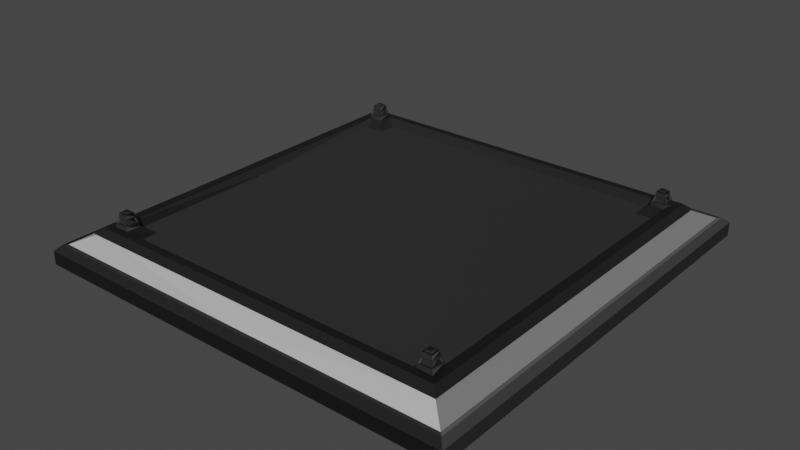 # Source: Yeetpad.blend  (saved by Blender 2.80.39; exported with 4.5.12 LTS)
import bpy
from mathutils import Matrix  # noqa: F401  (used for matrix-valued properties, if any)

bpy.ops.wm.read_factory_settings(use_empty=True)
scene = bpy.context.scene
scene.name = 'Scene'

# ---- collections
col_collection = bpy.data.collections.new('Collection'); scene.collection.children.link(col_collection)

# ---- images (referenced by path relative to the original .blend; pixels are not part of the script)
import os
ASSET_DIR = os.environ.get("B2B_ASSET_DIR", "")  # directory of the original .blend (textures are referenced by path, not embedded)
HERE = os.path.dirname(os.path.abspath(__file__))  # packed textures are extracted next to this script under _unpacked/

def load_image(name, relpath, width, height, colorspace="sRGB"):
    """Load a texture the original file referenced (path relative to the .blend, or extracted next to this script)."""
    p = next((c for c in (os.path.join(HERE, relpath), os.path.join(ASSET_DIR, relpath)) if relpath and os.path.exists(c)), "")
    if p:
        img = bpy.data.images.load(p, check_existing=True)
        img.name = name
    else:  # same state as the original file: an image datablock whose file is absent (Cycles renders it pink)
        img = bpy.data.images.new(name, width, height)
        img.source = "FILE"
        img.filepath = "//" + (relpath or name)
    img.colorspace_settings.name = colorspace
    return img
img_metalstainlesssteelbrushedelongated005_gloss_3k_specular_jpg = load_image('MetalStainlessSteelBrushedElongated005_GLOSS_3K_SPECULAR.jpg', 'Texturen/MetalStainlessSteelBrushedElongated005_GLOSS_3K_SPECULAR.jpg', 1024, 1024, 'Non-Color')
img_metalstainlesssteelbrushedelongated005_nrm16_3k_specular_tif = load_image('MetalStainlessSteelBrushedElongated005_NRM16_3K_SPECULAR.tif', 'Texturen/MetalStainlessSteelBrushedElongated005_NRM16_3K_SPECULAR.tif', 1024, 1024, 'Non-Color')
img_chainmailcopperroundedthin001_metalness_3k_metalness_png = load_image('ChainmailCopperRoundedThin001_METALNESS_3K_METALNESS.png', 'Texturen/ChainmailCopperRoundedThin001_METALNESS_3K_METALNESS.png', 1024, 1024, 'Non-Color')
img_chainmailcopperroundedthin001_nrm16_3k_metalness_tif = load_image('ChainmailCopperRoundedThin001_NRM16_3K_METALNESS.tif', 'Texturen/ChainmailCopperRoundedThin001_NRM16_3K_METALNESS.tif', 1024, 1024, 'Non-Color')
img_chainmailcopperroundedthin001_roughness_3k_metalness_jpg = load_image('ChainmailCopperRoundedThin001_ROUGHNESS_3K_METALNESS.jpg', 'Texturen/ChainmailCopperRoundedThin001_ROUGHNESS_3K_METALNESS.jpg', 1024, 1024, 'Non-Color')
img_chainmailcopperroundedthin001_alphamasked_3k_metalness_png = load_image('ChainmailCopperRoundedThin001_ALPHAMASKED_3K_METALNESS.png', 'Texturen/ChainmailCopperRoundedThin001_ALPHAMASKED_3K_METALNESS.png', 1024, 1024, 'sRGB')

# ---- materials (node trees are filled in below, after node groups)
mat_steelframe = bpy.data.materials.new('Steelframe')
mat_steelframe.alpha_threshold = 0.0
mat_steelframe.roughness = 0.5
mat_steelframe.line_color = (0.0, 0.0, 0.0, 1.0)
mat_sides = bpy.data.materials.new('Sides')
mat_sides.alpha_threshold = 0.0
mat_sides.roughness = 0.5
mat_sides.line_color = (0.0, 0.0, 0.0, 1.0)

# ---- material node trees
mat_steelframe.use_nodes = True; mat_steelframe.node_tree.nodes.clear()
_N = mat_steelframe.node_tree.nodes; _L = mat_steelframe.node_tree.links
n0 = _N.new('ShaderNodeOutputMaterial'); n0.name = 'Material Output'; n0.location = (524, 300)
n1 = _N.new('ShaderNodeInvert'); n1.name = 'Invert'; n1.location = (0, -24)
n2 = _N.new('ShaderNodeTexImage'); n2.name = 'Image Texture.001'; n2.location = (-320, -20)
n2.image = img_metalstainlesssteelbrushedelongated005_gloss_3k_specular_jpg
n3 = _N.new('ShaderNodeBsdfPrincipled'); n3.name = 'Principled BSDF'; n3.location = (234, 300)
n3.distribution = 'GGX'
n3.subsurface_method = 'BURLEY'
n3.inputs[0].default_value = (0.03711, 0.03711, 0.03711, 1.0)
n3.inputs[3].default_value = 1.45
n4 = _N.new('ShaderNodeTexImage'); n4.name = 'Image Texture.002'; n4.location = (-306, -340)
n4.image = img_metalstainlesssteelbrushedelongated005_nrm16_3k_specular_tif
n5 = _N.new('ShaderNodeNormalMap'); n5.name = 'Normal Map'; n5.location = (36, -284)
_L.new(n2.outputs[0], n1.inputs[1])
_L.new(n1.outputs[0], n3.inputs[2])
_L.new(n3.outputs[0], n0.inputs[0])
_L.new(n4.outputs[0], n5.inputs[1])
_L.new(n5.outputs[0], n3.inputs[5])
n0.is_active_output = True
mat_sides.use_nodes = True; mat_sides.node_tree.nodes.clear()
_N = mat_sides.node_tree.nodes; _L = mat_sides.node_tree.links
n0 = _N.new('ShaderNodeOutputMaterial'); n0.name = 'Material Output'; n0.location = (524, 300)
n1 = _N.new('ShaderNodeBsdfPrincipled'); n1.name = 'Principled BSDF'; n1.location = (234, 300)
n1.distribution = 'GGX'
n1.subsurface_method = 'BURLEY'
n1.inputs[3].default_value = 1.45
n2 = _N.new('ShaderNodeTexImage'); n2.name = 'Image Texture.001'; n2.location = (-320, -20)
n2.image = img_chainmailcopperroundedthin001_metalness_3k_metalness_png
n3 = _N.new('ShaderNodeTexImage'); n3.name = 'Image Texture.002'; n3.location = (-321, -617)
n3.image = img_chainmailcopperroundedthin001_nrm16_3k_metalness_tif
n4 = _N.new('ShaderNodeNormalMap'); n4.name = 'Normal Map'; n4.location = (33, -432)
n5 = _N.new('ShaderNodeTexImage'); n5.name = 'Image Texture.003'; n5.location = (-320, -297)
n5.image = img_chainmailcopperroundedthin001_roughness_3k_metalness_jpg
n6 = _N.new('ShaderNodeTexImage'); n6.name = 'Image Texture.004'; n6.location = (-354, 400)
n6.image = img_chainmailcopperroundedthin001_alphamasked_3k_metalness_png
_L.new(n1.outputs[0], n0.inputs[0])
_L.new(n3.outputs[0], n4.inputs[1])
_L.new(n4.outputs[0], n1.inputs[5])
_L.new(n2.outputs[0], n1.inputs[1])
_L.new(n5.outputs[0], n1.inputs[2])
_L.new(n6.outputs[1], n1.inputs[0])
n0.is_active_output = True

# ---- world
world_world = bpy.data.worlds.new('World'); scene.world = world_world
world_world.color = (0.05088, 0.05088, 0.05088)
world_world.use_sun_shadow = False
world_world.sun_shadow_jitter_overblur = 0.0

# ---- meshes
me_cube = bpy.data.meshes.new('Cube')
me_cube.from_pydata([(0.8423, -0.8423, 0.1291), (0.9583, -0.9583, 0.001084), (0.9331, -0.9295, 0.08549), (0.9583, -0.9583, 0.06073), (0.7789, -0.7756, 0.1737), (0.9174, -0.9136, 0.08549), (0.8263, -0.8265, 0.1291), (0.7182, -0.7756, 0.1737), (0.7182, -0.7214, 0.1737), (0.7789, -0.7214, 0.1737), (0.8134, -0.8134, 0.1539), (0.7257, -0.7681, 0.195), (0.7257, -0.729, 0.195), (0.7714, -0.729, 0.195), (0.7714, -0.7681, 0.195), (0.6731, -0.7553, 0.1208), (0.6731, -0.6731, 0.1208), (0.7553, -0.6731, 0.1208), (0.7818, -0.7818, 0.1539), (0.7348, -0.7623, 0.2148), (0.7348, -0.7348, 0.2148), (0.7623, -0.7348, 0.2148), (0.7623, -0.7623, 0.2148), (0.7286, -0.7685, 0.2148), (0.7286, -0.7286, 0.2148), (0.7685, -0.7286, 0.2148), (0.7685, -0.7685, 0.2148), (0.7386, -0.7585, 0.2222), (0.7386, -0.7386, 0.2222), (0.7585, -0.7386, 0.2222), (0.7585, -0.7585, 0.2222), (0.7756, -0.7182, 0.1737), (0.7681, -0.7257, 0.195), (0.7681, -0.7714, 0.195), (0.7756, -0.7789, 0.1737), (0.7215, -0.7182, 0.1737), (0.729, -0.7257, 0.195), (0.729, -0.7714, 0.195), (0.7215, -0.7789, 0.1737), (0.78, -0.7171, 0.1707), (0.7703, -0.7268, 0.1979), (0.7703, -0.7703, 0.1979), (0.78, -0.78, 0.1707), (0.7171, -0.7171, 0.1707), (0.7268, -0.7268, 0.1979), (0.7268, -0.7703, 0.1979), (0.7171, -0.78, 0.1707), (0.7735, -0.7263, 0.1737), (0.7673, -0.7325, 0.195), (0.7673, -0.7646, 0.195), (0.7735, -0.7708, 0.1737), (0.7236, -0.7263, 0.1737), (0.7298, -0.7325, 0.195), (0.7298, -0.7646, 0.195), (0.7236, -0.7708, 0.1737), (0.7708, -0.7236, 0.1737), (0.7646, -0.7298, 0.195), (0.7646, -0.7673, 0.195), (0.7708, -0.7735, 0.1737), (0.7263, -0.7236, 0.1737), (0.7325, -0.7298, 0.195), (0.7325, -0.7673, 0.195), (0.7263, -0.7735, 0.1737), (0.7153, -0.7796, 0.1539), (0.7153, -0.7153, 0.1539), (0.7733, -0.7153, 0.1539), (-0.8423, -0.8423, 0.1291), (-0.9583, -0.9583, 0.001084), (2.173e-06, -0.9583, 0.06073), (2.173e-06, -0.9583, 0.001084), (-0.9331, -0.9295, 0.08549), (2.173e-06, -0.8134, 0.1539), (-0.9583, -0.9583, 0.06073), (-0.7789, -0.7756, 0.1737), (2.173e-06, -0.9295, 0.08549), (-0.9174, -0.9136, 0.08549), (2.173e-06, -0.8423, 0.1291), (-0.8262, -0.8265, 0.1291), (2.173e-06, -0.8265, 0.1291), (2.173e-06, -0.9136, 0.08549), (-0.7182, -0.7756, 0.1737), (-0.7182, -0.7214, 0.1737), (-0.7789, -0.7214, 0.1737), (-0.8134, -0.8134, 0.1539), (-0.7257, -0.7681, 0.195), (-0.7257, -0.729, 0.195), (-0.7714, -0.729, 0.195), (-0.7714, -0.7681, 0.195), (-0.6731, -0.7553, 0.1208), (-0.6731, -0.6731, 0.1208), (-0.7553, -0.6731, 0.1208), (-0.7818, -0.7818, 0.1539), (-0.7348, -0.7623, 0.2148), (-0.7348, -0.7348, 0.2148), (-0.7623, -0.7348, 0.2148), (-0.7623, -0.7623, 0.2148), (-0.7286, -0.7685, 0.2148), (-0.7286, -0.7286, 0.2148), (-0.7685, -0.7286, 0.2148), (-0.7685, -0.7685, 0.2148), (-0.7386, -0.7585, 0.2222), (-0.7386, -0.7386, 0.2222), (-0.7585, -0.7386, 0.2222), (-0.7585, -0.7585, 0.2222), (-0.7756, -0.7182, 0.1737), (-0.7681, -0.7257, 0.195), (-0.7681, -0.7714, 0.195), (-0.7756, -0.7789, 0.1737), (-0.7214, -0.7182, 0.1737), (-0.729, -0.7257, 0.195), (-0.729, -0.7714, 0.195), (-0.7214, -0.7789, 0.1737), (-0.78, -0.7171, 0.1707), (-0.7703, -0.7268, 0.1979), (-0.7703, -0.7703, 0.1979), (-0.78, -0.78, 0.1707), (-0.7171, -0.7171, 0.1707), (-0.7268, -0.7268, 0.1979), (-0.7268, -0.7703, 0.1979), (-0.7171, -0.78, 0.1707), (-0.7735, -0.7263, 0.1737), (-0.7673, -0.7325, 0.195), (-0.7673, -0.7646, 0.195), (-0.7735, -0.7708, 0.1737), (-0.7236, -0.7263, 0.1737), (-0.7298, -0.7325, 0.195), (-0.7298, -0.7646, 0.195), (-0.7236, -0.7708, 0.1737), (-0.7708, -0.7236, 0.1737), (-0.7646, -0.7298, 0.195), (-0.7646, -0.7673, 0.195), (-0.7708, -0.7735, 0.1737), (-0.7263, -0.7236, 0.1737), (-0.7325, -0.7298, 0.195), (-0.7325, -0.7673, 0.195), (-0.7263, -0.7735, 0.1737), (-0.7153, -0.7796, 0.1539), (-0.7153, -0.7153, 0.1539), (-0.7733, -0.7153, 0.1539), (2.173e-06, -0.7553, 0.1208), (2.173e-06, -0.7796, 0.1539), (0.9583, -6.409e-09, 0.06073), (0.9583, -6.409e-09, 0.001084), (0.8423, 0.8423, 0.1291), (0.9583, 0.9583, 0.001084), (0.9331, 0.9295, 0.08549), (0.8134, -6.409e-09, 0.1539), (0.9583, 0.9583, 0.06073), (0.7789, 0.7756, 0.1737), (0.9328, -6.409e-09, 0.08549), (0.9174, 0.9136, 0.08549), (0.8423, -6.409e-09, 0.1291), (0.8263, 0.8265, 0.1291), (0.9174, -6.409e-09, 0.08549), (0.8263, -6.409e-09, 0.1291), (0.7182, 0.7756, 0.1737), (0.7182, 0.7214, 0.1737), (0.7789, 0.7214, 0.1737), (0.8134, 0.8134, 0.1539), (0.7257, 0.7681, 0.195), (0.7257, 0.729, 0.195), (0.7714, 0.729, 0.195), (0.7714, 0.7681, 0.195), (0.6731, 0.7553, 0.1208), (0.6731, 0.6731, 0.1208), (0.7553, 0.6731, 0.1208), (0.7818, 0.7818, 0.1539), (0.7348, 0.7623, 0.2148), (0.7348, 0.7348, 0.2148), (0.7623, 0.7348, 0.2148), (0.7623, 0.7623, 0.2148), (0.7286, 0.7685, 0.2148), (0.7286, 0.7286, 0.2148), (0.7685, 0.7286, 0.2148), (0.7685, 0.7685, 0.2148), (0.7386, 0.7585, 0.2222), (0.7386, 0.7386, 0.2222), (0.7585, 0.7386, 0.2222), (0.7585, 0.7585, 0.2222), (0.7756, 0.7182, 0.1737), (0.7681, 0.7257, 0.195), (0.7681, 0.7714, 0.195), (0.7756, 0.7789, 0.1737), (0.7215, 0.7182, 0.1737), (0.729, 0.7257, 0.195), (0.729, 0.7714, 0.195), (0.7215, 0.7789, 0.1737), (0.78, 0.7171, 0.1707), (0.7703, 0.7268, 0.1979), (0.7703, 0.7703, 0.1979), (0.78, 0.78, 0.1707), (0.7171, 0.7171, 0.1707), (0.7268, 0.7268, 0.1979), (0.7268, 0.7703, 0.1979), (0.7171, 0.78, 0.1707), (0.7735, 0.7263, 0.1737), (0.7673, 0.7325, 0.195), (0.7673, 0.7646, 0.195), (0.7735, 0.7708, 0.1737), (0.7236, 0.7263, 0.1737), (0.7298, 0.7325, 0.195), (0.7298, 0.7646, 0.195), (0.7236, 0.7708, 0.1737), (0.7708, 0.7236, 0.1737), (0.7646, 0.7298, 0.195), (0.7646, 0.7673, 0.195), (0.7708, 0.7735, 0.1737), (0.7263, 0.7236, 0.1737), (0.7325, 0.7298, 0.195), (0.7325, 0.7673, 0.195), (0.7263, 0.7735, 0.1737), (0.7153, 0.7796, 0.1539), (0.7153, 0.7153, 0.1539), (0.7733, 0.7153, 0.1539), (0.7553, -6.409e-09, 0.1208), (0.7733, -6.409e-09, 0.1539), (-0.9583, -6.409e-09, 0.06073), (-0.9583, -6.409e-09, 0.001084), (-0.8423, 0.8423, 0.1291), (-0.9583, 0.9583, 0.001084), (2.173e-06, -6.409e-09, 0.001084), (2.173e-06, 0.9583, 0.06073), (2.173e-06, 0.9583, 0.001084), (-0.9331, 0.9295, 0.08549), (2.173e-06, 0.8134, 0.1539), (-0.8134, -6.409e-09, 0.1539), (-0.9583, 0.9583, 0.06073), (-0.7789, 0.7756, 0.1737), (2.173e-06, 0.9295, 0.08549), (-0.9328, -6.409e-09, 0.08549), (-0.9174, 0.9136, 0.08549), (2.173e-06, 0.8423, 0.1291), (-0.8423, -6.409e-09, 0.1291), (-0.8262, 0.8265, 0.1291), (2.173e-06, 0.8265, 0.1291), (2.173e-06, 0.9136, 0.08549), (-0.9174, -6.409e-09, 0.08549), (-0.8262, -6.409e-09, 0.1291), (-0.7182, 0.7756, 0.1737), (-0.7182, 0.7214, 0.1737), (-0.7789, 0.7214, 0.1737), (-0.8134, 0.8134, 0.1539), (-0.7257, 0.7681, 0.195), (-0.7257, 0.729, 0.195), (-0.7714, 0.729, 0.195), (-0.7714, 0.7681, 0.195), (-0.6731, 0.7553, 0.1208), (-0.6731, 0.6731, 0.1208), (-0.7553, 0.6731, 0.1208), (-0.7818, 0.7818, 0.1539), (-0.7348, 0.7623, 0.2148), (-0.7348, 0.7348, 0.2148), (-0.7623, 0.7348, 0.2148), (-0.7623, 0.7623, 0.2148), (-0.7286, 0.7685, 0.2148), (-0.7286, 0.7286, 0.2148), (-0.7685, 0.7286, 0.2148), (-0.7685, 0.7685, 0.2148), (-0.7386, 0.7585, 0.2222), (-0.7386, 0.7386, 0.2222), (-0.7585, 0.7386, 0.2222), (-0.7585, 0.7585, 0.2222), (-0.7756, 0.7182, 0.1737), (-0.7681, 0.7257, 0.195), (-0.7681, 0.7714, 0.195), (-0.7756, 0.7789, 0.1737), (-0.7214, 0.7182, 0.1737), (-0.729, 0.7257, 0.195), (-0.729, 0.7714, 0.195), (-0.7214, 0.7789, 0.1737), (-0.78, 0.7171, 0.1707), (-0.7703, 0.7268, 0.1979), (-0.7703, 0.7703, 0.1979), (-0.78, 0.78, 0.1707), (-0.7171, 0.7171, 0.1707), (-0.7268, 0.7268, 0.1979), (-0.7268, 0.7703, 0.1979), (-0.7171, 0.78, 0.1707), (-0.7735, 0.7263, 0.1737), (-0.7673, 0.7325, 0.195), (-0.7673, 0.7646, 0.195), (-0.7735, 0.7708, 0.1737), (-0.7236, 0.7263, 0.1737), (-0.7298, 0.7325, 0.195), (-0.7298, 0.7646, 0.195), (-0.7236, 0.7708, 0.1737), (-0.7708, 0.7236, 0.1737), (-0.7646, 0.7298, 0.195), (-0.7646, 0.7673, 0.195), (-0.7708, 0.7735, 0.1737), (-0.7263, 0.7236, 0.1737), (-0.7325, 0.7298, 0.195), (-0.7325, 0.7673, 0.195), (-0.7263, 0.7735, 0.1737), (-0.7153, 0.7796, 0.1539), (-0.7153, 0.7153, 0.1539), (-0.7733, 0.7153, 0.1539), (2.173e-06, -6.409e-09, 0.1208), (2.173e-06, 0.7553, 0.1208), (-0.7553, -6.409e-09, 0.1208), (2.173e-06, 0.7796, 0.1539), (-0.7733, -6.409e-09, 0.1539)], [], [(36, 32, 56, 60), (1, 3, 68, 69), (220, 142, 1, 69), (142, 141, 3, 1), (0, 76, 78, 6), (2, 74, 68, 3), (149, 2, 3, 141), (76, 0, 10, 71), (0, 151, 146, 10), (6, 78, 79, 5), (154, 6, 5, 153), (74, 2, 5, 79), (151, 0, 6, 154), (2, 149, 153, 5), (15, 16, 297, 139), (16, 17, 214, 297), (18, 63, 71, 10), (65, 18, 10, 146), (19, 22, 30, 27), (13, 14, 49, 48), (38, 34, 58, 62), (11, 12, 52, 53), (46, 43, 64, 63), (43, 39, 65, 64), (42, 46, 63, 18), (39, 42, 18, 65), (44, 45, 23, 24), (40, 44, 24, 25), (45, 41, 26, 23), (41, 40, 25, 26), (19, 20, 24, 23), (20, 21, 25, 24), (22, 19, 23, 26), (21, 22, 26, 25), (29, 28, 27, 30), (20, 19, 27, 28), (22, 21, 29, 30), (21, 20, 28, 29), (13, 9, 39, 40), (4, 14, 41, 42), (8, 12, 44, 43), (11, 7, 46, 45), (7, 8, 43, 46), (9, 4, 42, 39), (12, 11, 45, 44), (14, 13, 40, 41), (31, 32, 40, 39), (33, 34, 42, 41), (36, 35, 43, 44), (38, 37, 45, 46), (35, 31, 39, 43), (34, 38, 46, 42), (32, 36, 44, 40), (37, 33, 41, 45), (50, 47, 48, 49), (55, 59, 60, 56), (62, 58, 57, 61), (51, 54, 53, 52), (9, 13, 48, 47), (33, 37, 61, 57), (14, 4, 50, 49), (32, 31, 55, 56), (12, 8, 51, 52), (34, 33, 57, 58), (7, 11, 53, 54), (35, 36, 60, 59), (8, 7, 54, 51), (37, 38, 62, 61), (4, 9, 47, 50), (31, 35, 59, 55), (16, 15, 63, 64), (17, 16, 64, 65), (63, 140, 71), (146, 215, 65), (139, 140, 63, 15), (214, 17, 65, 215), (109, 133, 129, 105), (67, 69, 68, 72), (220, 69, 67, 217), (217, 67, 72, 216), (66, 77, 78, 76), (70, 72, 68, 74), (229, 216, 72, 70), (76, 71, 83, 66), (66, 83, 225, 232), (77, 75, 79, 78), (237, 236, 75, 77), (74, 79, 75, 70), (232, 237, 77, 66), (70, 75, 236, 229), (88, 139, 297, 89), (89, 297, 299, 90), (91, 83, 71, 136), (138, 225, 83, 91), (92, 100, 103, 95), (86, 121, 122, 87), (111, 135, 131, 107), (84, 126, 125, 85), (119, 136, 137, 116), (116, 137, 138, 112), (115, 91, 136, 119), (112, 138, 91, 115), (117, 97, 96, 118), (113, 98, 97, 117), (118, 96, 99, 114), (114, 99, 98, 113), (92, 96, 97, 93), (93, 97, 98, 94), (95, 99, 96, 92), (94, 98, 99, 95), (102, 103, 100, 101), (93, 101, 100, 92), (95, 103, 102, 94), (94, 102, 101, 93), (86, 113, 112, 82), (73, 115, 114, 87), (81, 116, 117, 85), (84, 118, 119, 80), (80, 119, 116, 81), (82, 112, 115, 73), (85, 117, 118, 84), (87, 114, 113, 86), (104, 112, 113, 105), (106, 114, 115, 107), (109, 117, 116, 108), (111, 119, 118, 110), (108, 116, 112, 104), (107, 115, 119, 111), (105, 113, 117, 109), (110, 118, 114, 106), (123, 122, 121, 120), (128, 129, 133, 132), (135, 134, 130, 131), (124, 125, 126, 127), (82, 120, 121, 86), (106, 130, 134, 110), (87, 122, 123, 73), (105, 129, 128, 104), (85, 125, 124, 81), (107, 131, 130, 106), (80, 127, 126, 84), (108, 132, 133, 109), (81, 124, 127, 80), (110, 134, 135, 111), (73, 123, 120, 82), (104, 128, 132, 108), (89, 137, 136, 88), (90, 138, 137, 89), (136, 71, 140), (225, 138, 301), (139, 88, 136, 140), (299, 301, 138, 90), (184, 208, 204, 180), (144, 222, 221, 147), (220, 222, 144, 142), (142, 144, 147, 141), (143, 152, 234, 231), (145, 147, 221, 228), (149, 141, 147, 145), (231, 224, 158, 143), (143, 158, 146, 151), (152, 150, 235, 234), (154, 153, 150, 152), (228, 235, 150, 145), (151, 154, 152, 143), (145, 150, 153, 149), (163, 298, 297, 164), (164, 297, 214, 165), (166, 158, 224, 211), (213, 146, 158, 166), (167, 175, 178, 170), (161, 196, 197, 162), (186, 210, 206, 182), (159, 201, 200, 160), (194, 211, 212, 191), (191, 212, 213, 187), (190, 166, 211, 194), (187, 213, 166, 190), (192, 172, 171, 193), (188, 173, 172, 192), (193, 171, 174, 189), (189, 174, 173, 188), (167, 171, 172, 168), (168, 172, 173, 169), (170, 174, 171, 167), (169, 173, 174, 170), (177, 178, 175, 176), (168, 176, 175, 167), (170, 178, 177, 169), (169, 177, 176, 168), (161, 188, 187, 157), (148, 190, 189, 162), (156, 191, 192, 160), (159, 193, 194, 155), (155, 194, 191, 156), (157, 187, 190, 148), (160, 192, 193, 159), (162, 189, 188, 161), (179, 187, 188, 180), (181, 189, 190, 182), (184, 192, 191, 183), (186, 194, 193, 185), (183, 191, 187, 179), (182, 190, 194, 186), (180, 188, 192, 184), (185, 193, 189, 181), (198, 197, 196, 195), (203, 204, 208, 207), (210, 209, 205, 206), (199, 200, 201, 202), (157, 195, 196, 161), (181, 205, 209, 185), (162, 197, 198, 148), (180, 204, 203, 179), (160, 200, 199, 156), (182, 206, 205, 181), (155, 202, 201, 159), (183, 207, 208, 184), (156, 199, 202, 155), (185, 209, 210, 186), (148, 198, 195, 157), (179, 203, 207, 183), (164, 212, 211, 163), (165, 213, 212, 164), (211, 224, 300), (146, 213, 215), (298, 163, 211, 300), (214, 215, 213, 165), (267, 263, 287, 291), (219, 226, 221, 222), (220, 217, 219, 222), (217, 216, 226, 219), (218, 231, 234, 233), (223, 228, 221, 226), (229, 223, 226, 216), (231, 218, 241, 224), (218, 232, 225, 241), (233, 234, 235, 230), (237, 233, 230, 236), (228, 223, 230, 235), (232, 218, 233, 237), (223, 229, 236, 230), (246, 247, 297, 298), (247, 248, 299, 297), (249, 294, 224, 241), (296, 249, 241, 225), (250, 253, 261, 258), (244, 245, 280, 279), (269, 265, 289, 293), (242, 243, 283, 284), (277, 274, 295, 294), (274, 270, 296, 295), (273, 277, 294, 249), (270, 273, 249, 296), (275, 276, 254, 255), (271, 275, 255, 256), (276, 272, 257, 254), (272, 271, 256, 257), (250, 251, 255, 254), (251, 252, 256, 255), (253, 250, 254, 257), (252, 253, 257, 256), (260, 259, 258, 261), (251, 250, 258, 259), (253, 252, 260, 261), (252, 251, 259, 260), (244, 240, 270, 271), (227, 245, 272, 273), (239, 243, 275, 274), (242, 238, 277, 276), (238, 239, 274, 277), (240, 227, 273, 270), (243, 242, 276, 275), (245, 244, 271, 272), (262, 263, 271, 270), (264, 265, 273, 272), (267, 266, 274, 275), (269, 268, 276, 277), (266, 262, 270, 274), (265, 269, 277, 273), (263, 267, 275, 271), (268, 264, 272, 276), (281, 278, 279, 280), (286, 290, 291, 287), (293, 289, 288, 292), (282, 285, 284, 283), (240, 244, 279, 278), (264, 268, 292, 288), (245, 227, 281, 280), (263, 262, 286, 287), (243, 239, 282, 283), (265, 264, 288, 289), (238, 242, 284, 285), (266, 267, 291, 290), (239, 238, 285, 282), (268, 269, 293, 292), (227, 240, 278, 281), (262, 266, 290, 286), (247, 246, 294, 295), (248, 247, 295, 296), (294, 300, 224), (225, 301, 296), (298, 300, 294, 246), (299, 248, 296, 301)])
me_cube.polygons.foreach_set('material_index', [0, 0, 0, 0, 0, 0, 0, 0, 0, 1, 1, 0, 0, 0, 0, 0, 0, 0, 0, 0, 0, 0, 0, 0, 0, 0, 0, 0, 0, 0, 0, 0, 0, 0, 0, 0, 0, 0, 0, 0, 0, 0, 0, 0, 0, 0, 0, 0, 0, 0, 0, 0, 0, 0, 0, 0, 0, 0, 0, 0, 0, 0, 0, 0, 0, 0, 0, 0, 0, 0, 0, 0, 0, 0, 0, 0, 0, 0, 0, 0, 0, 0, 0, 0, 0, 1, 1, 0, 0, 0, 0, 0, 0, 0, 0, 0, 0, 0, 0, 0, 0, 0, 0, 0, 0, 0, 0, 0, 0, 0, 0, 0, 0, 0, 0, 0, 0, 0, 0, 0, 0, 0, 0, 0, 0, 0, 0, 0, 0, 0, 0, 0, 0, 0, 0, 0, 0, 0, 0, 0, 0, 0, 0, 0, 0, 0, 0, 0, 0, 0, 0, 0, 0, 0, 0, 0, 0, 0, 0, 0, 0, 1, 1, 0, 0, 0, 0, 0, 0, 0, 0, 0, 0, 0, 0, 0, 0, 0, 0, 0, 0, 0, 0, 0, 0, 0, 0, 0, 0, 0, 0, 0, 0, 0, 0, 0, 0, 0, 0, 0, 0, 0, 0, 0, 0, 0, 0, 0, 0, 0, 0, 0, 0, 0, 0, 0, 0, 0, 0, 0, 0, 0, 0, 0, 0, 0, 0, 0, 0, 0, 0, 0, 0, 0, 0, 0, 0, 1, 1, 0, 0, 0, 0, 0, 0, 0, 0, 0, 0, 0, 0, 0, 0, 0, 0, 0, 0, 0, 0, 0, 0, 0, 0, 0, 0, 0, 0, 0, 0, 0, 0, 0, 0, 0, 0, 0, 0, 0, 0, 0, 0, 0, 0, 0, 0, 0, 0, 0, 0, 0, 0, 0, 0, 0, 0, 0, 0, 0, 0, 0, 0, 0, 0, 0])
_uv = me_cube.uv_layers.new(name='UVMap')
_uv.uv.foreach_set('vector', [0.5572, 0.4456, 0.5537, 0.4456, 0.5542, 0.4452, 0.5568, 0.4453, 0.5449, 0.9998, 0.5289, 0.9998, 0.5289, 0.7431, 0.5449, 0.7431, 0.2571, 0.2571, 0.00019, 0.2571, 0.00019, 0.0001901, 0.2571, 0.00019, 0.636, 0.7429, 0.62, 0.7429, 0.6201, 0.4864, 0.636, 0.4864, 0.5266, 0.4768, 0.761, 0.4816, 0.7611, 0.486, 0.531, 0.4813, 0.5187, 0.9931, 0.5187, 0.7431, 0.5289, 0.7431, 0.5289, 0.9998, 0.6105, 0.7429, 0.6106, 0.4941, 0.6201, 0.4864, 0.62, 0.7429, 0.761, 0.4816, 0.5266, 0.4768, 0.5349, 0.4664, 0.7608, 0.4711, 0.5268, 0.4747, 0.5188, 0.2443, 0.5292, 0.2442, 0.5369, 0.4664, -1.152, -1.152, -1.152, 0.494, -1.345, 0.494, -1.345, -1.349, 0.4992, -1.152, -1.152, -1.152, -1.345, -1.349, 0.4992, -1.349, 0.5187, 0.7431, 0.5187, 0.9931, 0.5144, 0.9888, 0.5144, 0.7431, 0.5188, 0.2443, 0.5268, 0.4747, 0.5223, 0.4705, 0.5144, 0.2443, 0.6106, 0.4941, 0.6105, 0.7429, 0.6063, 0.7429, 0.6063, 0.4984, 0.4052, 0.8974, 0.3831, 0.8974, 0.2027, 0.7169, 0.4052, 0.7169, 0.3831, 0.8974, 0.3831, 0.9194, 0.2027, 0.9194, 0.2027, 0.7169, 0.5445, 0.4578, 0.5665, 0.4577, 0.7608, 0.4711, 0.5349, 0.4664, 0.5467, 0.4372, 0.5445, 0.4578, 0.5369, 0.4664, 0.5292, 0.2442, 0.5559, 0.4484, 0.5548, 0.4483, 0.5551, 0.448, 0.5557, 0.4481, 0.5533, 0.446, 0.5532, 0.4496, 0.5528, 0.449, 0.553, 0.4465, 0.56, 0.4529, 0.5509, 0.4534, 0.5527, 0.4524, 0.5584, 0.4523, 0.5576, 0.4496, 0.5577, 0.446, 0.5581, 0.4465, 0.5579, 0.4491, 0.5614, 0.4533, 0.5612, 0.4416, 0.564, 0.4387, 0.5665, 0.4577, 0.5612, 0.4416, 0.5497, 0.4423, 0.5467, 0.4372, 0.564, 0.4387, 0.5495, 0.454, 0.5614, 0.4533, 0.5665, 0.4577, 0.5445, 0.4578, 0.5497, 0.4423, 0.5495, 0.454, 0.5445, 0.4578, 0.5467, 0.4372, 0.5574, 0.4459, 0.5573, 0.4497, 0.5561, 0.4487, 0.5564, 0.4471, 0.5536, 0.4458, 0.5574, 0.4459, 0.5564, 0.4471, 0.5547, 0.4468, 0.5573, 0.4497, 0.5535, 0.4497, 0.5545, 0.4485, 0.5561, 0.4487, 0.5535, 0.4497, 0.5536, 0.4458, 0.5547, 0.4468, 0.5545, 0.4485, 0.5559, 0.4484, 0.5561, 0.4473, 0.5564, 0.4471, 0.5561, 0.4487, 0.5561, 0.4473, 0.5549, 0.4472, 0.5547, 0.4468, 0.5564, 0.4471, 0.5548, 0.4483, 0.5559, 0.4484, 0.5561, 0.4487, 0.5545, 0.4485, 0.5549, 0.4472, 0.5548, 0.4483, 0.5545, 0.4485, 0.5547, 0.4468, 0.5552, 0.4474, 0.5558, 0.4476, 0.5557, 0.4481, 0.5551, 0.448, 0.5561, 0.4473, 0.5559, 0.4484, 0.5557, 0.4481, 0.5558, 0.4476, 0.5548, 0.4483, 0.5549, 0.4472, 0.5552, 0.4474, 0.5551, 0.448, 0.5549, 0.4472, 0.5561, 0.4473, 0.5558, 0.4476, 0.5552, 0.4474, 0.5533, 0.446, 0.5502, 0.4435, 0.5497, 0.4423, 0.5536, 0.4458, 0.5501, 0.4525, 0.5532, 0.4496, 0.5535, 0.4497, 0.5495, 0.454, 0.5606, 0.4431, 0.5577, 0.446, 0.5574, 0.4459, 0.5612, 0.4416, 0.5576, 0.4496, 0.5609, 0.4521, 0.5614, 0.4533, 0.5573, 0.4497, 0.5609, 0.4521, 0.5606, 0.4431, 0.5612, 0.4416, 0.5614, 0.4533, 0.5502, 0.4435, 0.5501, 0.4525, 0.5495, 0.454, 0.5497, 0.4423, 0.5577, 0.446, 0.5576, 0.4496, 0.5573, 0.4497, 0.5574, 0.4459, 0.5532, 0.4496, 0.5533, 0.446, 0.5536, 0.4458, 0.5535, 0.4497, 0.551, 0.4428, 0.5537, 0.4456, 0.5536, 0.4458, 0.5497, 0.4423, 0.5536, 0.45, 0.5509, 0.4534, 0.5495, 0.454, 0.5535, 0.4497, 0.5572, 0.4456, 0.5599, 0.4422, 0.5612, 0.4416, 0.5574, 0.4459, 0.56, 0.4529, 0.5572, 0.45, 0.5573, 0.4497, 0.5614, 0.4533, 0.5599, 0.4422, 0.551, 0.4428, 0.5497, 0.4423, 0.5612, 0.4416, 0.5509, 0.4534, 0.56, 0.4529, 0.5614, 0.4533, 0.5495, 0.454, 0.5537, 0.4456, 0.5572, 0.4456, 0.5574, 0.4459, 0.5536, 0.4458, 0.5572, 0.45, 0.5536, 0.45, 0.5535, 0.4497, 0.5573, 0.4497, 0.5508, 0.4507, 0.551, 0.4451, 0.553, 0.4465, 0.5528, 0.449, 0.5526, 0.4433, 0.5581, 0.4432, 0.5568, 0.4453, 0.5542, 0.4452, 0.5584, 0.4523, 0.5527, 0.4524, 0.5541, 0.4503, 0.5567, 0.4504, 0.56, 0.4448, 0.56, 0.4504, 0.5579, 0.4491, 0.5581, 0.4465, 0.5502, 0.4435, 0.5533, 0.446, 0.553, 0.4465, 0.551, 0.4451, 0.5536, 0.45, 0.5572, 0.45, 0.5567, 0.4504, 0.5541, 0.4503, 0.5532, 0.4496, 0.5501, 0.4525, 0.5508, 0.4507, 0.5528, 0.449, 0.5537, 0.4456, 0.551, 0.4428, 0.5526, 0.4433, 0.5542, 0.4452, 0.5577, 0.446, 0.5606, 0.4431, 0.56, 0.4448, 0.5581, 0.4465, 0.5509, 0.4534, 0.5536, 0.45, 0.5541, 0.4503, 0.5527, 0.4524, 0.5609, 0.4521, 0.5576, 0.4496, 0.5579, 0.4491, 0.56, 0.4504, 0.5599, 0.4422, 0.5572, 0.4456, 0.5568, 0.4453, 0.5581, 0.4432, 0.5606, 0.4431, 0.5609, 0.4521, 0.56, 0.4504, 0.56, 0.4448, 0.5572, 0.45, 0.56, 0.4529, 0.5584, 0.4523, 0.5567, 0.4504, 0.5501, 0.4525, 0.5502, 0.4435, 0.551, 0.4451, 0.5508, 0.4507, 0.551, 0.4428, 0.5599, 0.4422, 0.5581, 0.4432, 0.5526, 0.4433, 0.5779, 0.4248, 0.5798, 0.4475, 0.5665, 0.4577, 0.564, 0.4387, 0.5554, 0.4232, 0.5779, 0.4248, 0.564, 0.4387, 0.5467, 0.4372, 0.5665, 0.4577, 0.7607, 0.4639, 0.7608, 0.4711, 0.5292, 0.2442, 0.5375, 0.2442, 0.5467, 0.4372, 0.7605, 0.4521, 0.7607, 0.4639, 0.5665, 0.4577, 0.5798, 0.4475, 0.5484, 0.2441, 0.5554, 0.4232, 0.5467, 0.4372, 0.5375, 0.2442, 0.9613, 0.439, 0.9617, 0.4387, 0.9642, 0.4385, 0.9647, 0.4388, 0.5449, 0.4864, 0.5449, 0.7431, 0.5289, 0.7431, 0.5289, 0.4864, 0.2571, 0.2571, 0.2571, 0.00019, 0.5141, 0.00019, 0.5141, 0.2571, 0.6059, 0.7429, 0.6059, 0.9993, 0.5899, 0.9993, 0.5899, 0.7429, 0.9924, 0.4685, 0.9882, 0.4731, 0.7611, 0.486, 0.761, 0.4816, 0.5187, 0.4931, 0.5289, 0.4864, 0.5289, 0.7431, 0.5187, 0.7431, 0.5804, 0.7429, 0.5899, 0.7429, 0.5899, 0.9993, 0.5805, 0.9916, 0.761, 0.4816, 0.7608, 0.4711, 0.9838, 0.4585, 0.9924, 0.4685, 0.9917, 0.4661, 0.9817, 0.4585, 0.9809, 0.2452, 0.991, 0.2452, -1.152, 2.146, -1.345, 2.346, -1.345, 0.494, -1.152, 0.494, 0.4992, 2.146, 0.4992, 2.346, -1.345, 2.346, -1.152, 2.146, 0.5187, 0.7431, 0.5144, 0.7431, 0.5144, 0.4974, 0.5187, 0.4931, 0.991, 0.2452, 0.9953, 0.2452, 0.9959, 0.4619, 0.9917, 0.4661, 0.5805, 0.9916, 0.5762, 0.9873, 0.5761, 0.7429, 0.5804, 0.7429, 0.4052, 0.5365, 0.4052, 0.7169, 0.2027, 0.7169, 0.3831, 0.5365, 0.3831, 0.5365, 0.2027, 0.7169, 0.2027, 0.5144, 0.3831, 0.5144, 0.9741, 0.4504, 0.9838, 0.4585, 0.7608, 0.4711, 0.9526, 0.4511, 0.9712, 0.4305, 0.9809, 0.2452, 0.9817, 0.4585, 0.9741, 0.4504, 0.9626, 0.4417, 0.9629, 0.4414, 0.9634, 0.4412, 0.9637, 0.4415, 0.9651, 0.4392, 0.9654, 0.4397, 0.9657, 0.4422, 0.9653, 0.4427, 0.9588, 0.4461, 0.9604, 0.4455, 0.9659, 0.4455, 0.9677, 0.4463, 0.961, 0.4429, 0.9607, 0.4424, 0.9605, 0.4399, 0.9609, 0.4394, 0.9575, 0.4467, 0.9526, 0.4511, 0.9544, 0.4325, 0.9573, 0.4352, 0.9573, 0.4352, 0.9544, 0.4325, 0.9712, 0.4305, 0.9685, 0.4356, 0.9691, 0.4469, 0.9741, 0.4504, 0.9526, 0.4511, 0.9575, 0.4467, 0.9685, 0.4356, 0.9712, 0.4305, 0.9741, 0.4504, 0.9691, 0.4469, 0.9611, 0.4393, 0.9622, 0.4404, 0.9624, 0.442, 0.9613, 0.443, 0.9648, 0.4391, 0.9638, 0.4401, 0.9622, 0.4404, 0.9611, 0.4393, 0.9613, 0.443, 0.9624, 0.442, 0.964, 0.4417, 0.9651, 0.4428, 0.9651, 0.4428, 0.964, 0.4417, 0.9638, 0.4401, 0.9648, 0.4391, 0.9626, 0.4417, 0.9624, 0.442, 0.9622, 0.4404, 0.9625, 0.4406, 0.9625, 0.4406, 0.9622, 0.4404, 0.9638, 0.4401, 0.9635, 0.4404, 0.9637, 0.4415, 0.964, 0.4417, 0.9624, 0.442, 0.9626, 0.4417, 0.9635, 0.4404, 0.9638, 0.4401, 0.964, 0.4417, 0.9637, 0.4415, 0.9633, 0.4407, 0.9634, 0.4412, 0.9629, 0.4414, 0.9628, 0.4408, 0.9625, 0.4406, 0.9628, 0.4408, 0.9629, 0.4414, 0.9626, 0.4417, 0.9637, 0.4415, 0.9634, 0.4412, 0.9633, 0.4407, 0.9635, 0.4404, 0.9635, 0.4404, 0.9633, 0.4407, 0.9628, 0.4408, 0.9625, 0.4406, 0.9651, 0.4392, 0.9648, 0.4391, 0.9685, 0.4356, 0.9681, 0.4367, 0.9684, 0.4454, 0.9691, 0.4469, 0.9651, 0.4428, 0.9653, 0.4427, 0.9579, 0.4366, 0.9573, 0.4352, 0.9611, 0.4393, 0.9609, 0.4394, 0.961, 0.4429, 0.9613, 0.443, 0.9575, 0.4467, 0.958, 0.4455, 0.958, 0.4455, 0.9575, 0.4467, 0.9573, 0.4352, 0.9579, 0.4366, 0.9681, 0.4367, 0.9685, 0.4356, 0.9691, 0.4469, 0.9684, 0.4454, 0.9609, 0.4394, 0.9611, 0.4393, 0.9613, 0.443, 0.961, 0.4429, 0.9653, 0.4427, 0.9651, 0.4428, 0.9648, 0.4391, 0.9651, 0.4392, 0.9672, 0.4361, 0.9685, 0.4356, 0.9648, 0.4391, 0.9647, 0.4388, 0.9649, 0.4431, 0.9651, 0.4428, 0.9691, 0.4469, 0.9677, 0.4463, 0.9613, 0.439, 0.9611, 0.4393, 0.9573, 0.4352, 0.9586, 0.4358, 0.9588, 0.4461, 0.9575, 0.4467, 0.9613, 0.443, 0.9614, 0.4433, 0.9586, 0.4358, 0.9573, 0.4352, 0.9685, 0.4356, 0.9672, 0.4361, 0.9677, 0.4463, 0.9691, 0.4469, 0.9575, 0.4467, 0.9588, 0.4461, 0.9647, 0.4388, 0.9648, 0.4391, 0.9611, 0.4393, 0.9613, 0.439, 0.9614, 0.4433, 0.9613, 0.443, 0.9651, 0.4428, 0.9649, 0.4431, 0.9677, 0.4437, 0.9657, 0.4422, 0.9654, 0.4397, 0.9673, 0.4383, 0.9657, 0.4366, 0.9642, 0.4385, 0.9617, 0.4387, 0.9604, 0.4366, 0.9604, 0.4455, 0.9619, 0.4436, 0.9645, 0.4434, 0.9659, 0.4455, 0.9585, 0.4383, 0.9605, 0.4399, 0.9607, 0.4424, 0.9587, 0.4438, 0.9681, 0.4367, 0.9673, 0.4383, 0.9654, 0.4397, 0.9651, 0.4392, 0.9649, 0.4431, 0.9645, 0.4434, 0.9619, 0.4436, 0.9614, 0.4433, 0.9653, 0.4427, 0.9657, 0.4422, 0.9677, 0.4437, 0.9684, 0.4454, 0.9647, 0.4388, 0.9642, 0.4385, 0.9657, 0.4366, 0.9672, 0.4361, 0.9609, 0.4394, 0.9605, 0.4399, 0.9585, 0.4383, 0.9579, 0.4366, 0.9677, 0.4463, 0.9659, 0.4455, 0.9645, 0.4434, 0.9649, 0.4431, 0.958, 0.4455, 0.9587, 0.4438, 0.9607, 0.4424, 0.961, 0.4429, 0.9586, 0.4358, 0.9604, 0.4366, 0.9617, 0.4387, 0.9613, 0.439, 0.9579, 0.4366, 0.9585, 0.4383, 0.9587, 0.4438, 0.958, 0.4455, 0.9614, 0.4433, 0.9619, 0.4436, 0.9604, 0.4455, 0.9588, 0.4461, 0.9684, 0.4454, 0.9677, 0.4437, 0.9673, 0.4383, 0.9681, 0.4367, 0.9672, 0.4361, 0.9657, 0.4366, 0.9604, 0.4366, 0.9586, 0.4358, 0.9406, 0.4194, 0.9544, 0.4325, 0.9526, 0.4511, 0.9393, 0.4416, 0.9623, 0.4172, 0.9712, 0.4305, 0.9544, 0.4325, 0.9406, 0.4194, 0.9526, 0.4511, 0.7608, 0.4711, 0.7607, 0.4639, 0.9809, 0.2452, 0.9712, 0.4305, 0.9728, 0.2453, 0.7605, 0.4521, 0.9393, 0.4416, 0.9526, 0.4511, 0.7607, 0.4639, 0.9622, 0.2453, 0.9728, 0.2453, 0.9712, 0.4305, 0.9623, 0.4172, 0.5552, 0.04251, 0.5547, 0.04282, 0.5521, 0.04294, 0.5516, 0.04256, 0.5757, 0.4864, 0.5757, 0.7431, 0.5598, 0.7431, 0.5598, 0.4864, 0.2571, 0.2571, 0.2571, 0.5141, 0.0001901, 0.5141, 0.00019, 0.2571, 0.636, 0.7429, 0.636, 0.9993, 0.6201, 0.9993, 0.62, 0.7429, 0.5242, 0.01149, 0.5285, 0.00695, 0.759, 0.00019, 0.759, 0.004584, 0.5496, 0.4931, 0.5598, 0.4864, 0.5598, 0.7431, 0.5496, 0.7431, 0.6105, 0.7429, 0.62, 0.7429, 0.6201, 0.9993, 0.6106, 0.9916, 0.759, 0.004584, 0.7589, 0.01514, 0.5326, 0.02187, 0.5242, 0.01149, 0.5244, 0.01364, 0.5346, 0.02181, 0.5292, 0.2442, 0.5188, 0.2443, 2.146, -1.152, 2.335, -1.349, 2.335, 0.494, 2.146, 0.494, 0.4992, -1.152, 0.4992, -1.349, 2.335, -1.349, 2.146, -1.152, 0.5496, 0.7431, 0.5453, 0.7431, 0.5453, 0.4974, 0.5496, 0.4931, 0.5188, 0.2443, 0.5144, 0.2443, 0.5199, 0.01787, 0.5244, 0.01364, 0.6106, 0.9916, 0.6063, 0.9873, 0.6063, 0.7429, 0.6105, 0.7429, 0.00019, 0.8974, 0.00019, 0.7169, 0.2027, 0.7169, 0.02224, 0.8974, 0.02224, 0.8974, 0.2027, 0.7169, 0.2027, 0.9194, 0.02224, 0.9194, 0.5423, 0.0304, 0.5326, 0.02187, 0.7589, 0.01514, 0.5643, 0.03028, 0.5447, 0.05101, 0.5292, 0.2442, 0.5346, 0.02181, 0.5423, 0.0304, 0.5538, 0.0397, 0.5536, 0.03999, 0.553, 0.04011, 0.5527, 0.03985, 0.5512, 0.04215, 0.5509, 0.04168, 0.5507, 0.03912, 0.5511, 0.03858, 0.5579, 0.03521, 0.5562, 0.03578, 0.5506, 0.03571, 0.5487, 0.03476, 0.5555, 0.0385, 0.5558, 0.03898, 0.556, 0.04157, 0.5556, 0.04209, 0.5593, 0.0347, 0.5643, 0.03028, 0.562, 0.04936, 0.5592, 0.04648, 0.5592, 0.04648, 0.562, 0.04936, 0.5447, 0.05101, 0.5476, 0.04583, 0.5473, 0.03416, 0.5423, 0.0304, 0.5643, 0.03028, 0.5593, 0.0347, 0.5476, 0.04583, 0.5447, 0.05101, 0.5423, 0.0304, 0.5473, 0.03416, 0.5553, 0.04221, 0.5543, 0.04104, 0.5541, 0.03939, 0.5552, 0.03836, 0.5515, 0.04228, 0.5527, 0.04128, 0.5543, 0.04104, 0.5553, 0.04221, 0.5552, 0.03836, 0.5541, 0.03939, 0.5524, 0.03963, 0.5514, 0.03845, 0.5514, 0.03845, 0.5524, 0.03963, 0.5527, 0.04128, 0.5515, 0.04228, 0.5538, 0.0397, 0.5541, 0.03939, 0.5543, 0.04104, 0.554, 0.04081, 0.554, 0.04081, 0.5543, 0.04104, 0.5527, 0.04128, 0.5529, 0.04096, 0.5527, 0.03985, 0.5524, 0.03963, 0.5541, 0.03939, 0.5538, 0.0397, 0.5529, 0.04096, 0.5527, 0.04128, 0.5524, 0.03963, 0.5527, 0.03985, 0.5531, 0.04068, 0.553, 0.04011, 0.5536, 0.03999, 0.5537, 0.04055, 0.554, 0.04081, 0.5537, 0.04055, 0.5536, 0.03999, 0.5538, 0.0397, 0.5527, 0.03985, 0.553, 0.04011, 0.5531, 0.04068, 0.5529, 0.04096, 0.5529, 0.04096, 0.5531, 0.04068, 0.5537, 0.04055, 0.554, 0.04081, 0.5512, 0.04215, 0.5515, 0.04228, 0.5476, 0.04583, 0.5481, 0.04467, 0.548, 0.0357, 0.5473, 0.03416, 0.5514, 0.03845, 0.5511, 0.03858, 0.5586, 0.045, 0.5592, 0.04648, 0.5553, 0.04221, 0.5556, 0.04209, 0.5555, 0.0385, 0.5552, 0.03836, 0.5593, 0.0347, 0.5587, 0.03593, 0.5587, 0.03593, 0.5593, 0.0347, 0.5592, 0.04648, 0.5586, 0.045, 0.5481, 0.04467, 0.5476, 0.04583, 0.5473, 0.03416, 0.548, 0.0357, 0.5556, 0.04209, 0.5553, 0.04221, 0.5552, 0.03836, 0.5555, 0.0385, 0.5511, 0.03858, 0.5514, 0.03845, 0.5515, 0.04228, 0.5512, 0.04215, 0.5489, 0.04535, 0.5476, 0.04583, 0.5515, 0.04228, 0.5516, 0.04256, 0.5515, 0.03815, 0.5514, 0.03845, 0.5473, 0.03416, 0.5487, 0.03476, 0.5552, 0.04251, 0.5553, 0.04221, 0.5592, 0.04648, 0.5579, 0.04588, 0.5579, 0.03521, 0.5593, 0.0347, 0.5552, 0.03836, 0.5551, 0.03808, 0.5579, 0.04588, 0.5592, 0.04648, 0.5476, 0.04583, 0.5489, 0.04535, 0.5487, 0.03476, 0.5473, 0.03416, 0.5593, 0.0347, 0.5579, 0.03521, 0.5516, 0.04256, 0.5515, 0.04228, 0.5553, 0.04221, 0.5552, 0.04251, 0.5551, 0.03808, 0.5552, 0.03836, 0.5514, 0.03845, 0.5515, 0.03815, 0.5487, 0.03745, 0.5507, 0.03912, 0.5509, 0.04168, 0.5489, 0.04302, 0.5505, 0.04481, 0.5521, 0.04294, 0.5547, 0.04282, 0.5561, 0.04493, 0.5562, 0.03578, 0.5546, 0.0377, 0.552, 0.03784, 0.5506, 0.03571, 0.558, 0.04325, 0.556, 0.04157, 0.5558, 0.03898, 0.5579, 0.03764, 0.5481, 0.04467, 0.5489, 0.04302, 0.5509, 0.04168, 0.5512, 0.04215, 0.5515, 0.03815, 0.552, 0.03784, 0.5546, 0.0377, 0.5551, 0.03808, 0.5511, 0.03858, 0.5507, 0.03912, 0.5487, 0.03745, 0.548, 0.0357, 0.5516, 0.04256, 0.5521, 0.04294, 0.5505, 0.04481, 0.5489, 0.04535, 0.5556, 0.04209, 0.556, 0.04157, 0.558, 0.04325, 0.5586, 0.045, 0.5487, 0.03476, 0.5506, 0.03571, 0.552, 0.03784, 0.5515, 0.03815, 0.5587, 0.03593, 0.5579, 0.03764, 0.5558, 0.03898, 0.5555, 0.0385, 0.5579, 0.04588, 0.5561, 0.04493, 0.5547, 0.04282, 0.5552, 0.04251, 0.5586, 0.045, 0.558, 0.04325, 0.5579, 0.03764, 0.5587, 0.03593, 0.5551, 0.03808, 0.5546, 0.0377, 0.5562, 0.03578, 0.5579, 0.03521, 0.548, 0.0357, 0.5487, 0.03745, 0.5489, 0.04302, 0.5481, 0.04467, 0.5489, 0.04535, 0.5505, 0.04481, 0.5561, 0.04493, 0.5579, 0.04588, 0.5761, 0.06308, 0.562, 0.04936, 0.5643, 0.03028, 0.5778, 0.04036, 0.5536, 0.06491, 0.5447, 0.05101, 0.562, 0.04936, 0.5761, 0.06308, 0.5643, 0.03028, 0.7589, 0.01514, 0.7588, 0.02241, 0.5292, 0.2442, 0.5447, 0.05101, 0.5375, 0.2442, 0.7587, 0.03421, 0.5778, 0.04036, 0.5643, 0.03028, 0.7588, 0.02241, 0.5484, 0.2441, 0.5375, 0.2442, 0.5447, 0.05101, 0.5536, 0.06491, 0.9606, 0.0465, 0.9641, 0.04663, 0.9636, 0.04699, 0.9611, 0.04682, 0.5757, 0.9998, 0.5598, 0.9998, 0.5598, 0.7431, 0.5757, 0.7431, 0.2571, 0.2571, 0.5141, 0.2571, 0.5141, 0.5141, 0.2571, 0.5141, 0.6059, 0.7429, 0.5899, 0.7429, 0.5899, 0.4864, 0.6059, 0.4864, 0.992, 0.01644, 0.759, 0.004584, 0.759, 0.00019, 0.9878, 0.01183, 0.5496, 0.9931, 0.5496, 0.7431, 0.5598, 0.7431, 0.5598, 0.9998, 0.5804, 0.7429, 0.5805, 0.4941, 0.5899, 0.4864, 0.5899, 0.7429, 0.759, 0.004584, 0.992, 0.01644, 0.9835, 0.02657, 0.7589, 0.01514, 0.9916, 0.01887, 0.991, 0.2452, 0.9809, 0.2452, 0.9814, 0.02659, 2.146, 2.146, 2.146, 0.494, 2.335, 0.494, 2.335, 2.346, 0.4992, 2.146, 2.146, 2.146, 2.335, 2.346, 0.4992, 2.346, 0.5496, 0.7431, 0.5496, 0.9931, 0.5453, 0.9888, 0.5453, 0.7431, 0.991, 0.2452, 0.9916, 0.01887, 0.9959, 0.02313, 0.9953, 0.2452, 0.5805, 0.4941, 0.5804, 0.7429, 0.5761, 0.7429, 0.5762, 0.4984, 0.00019, 0.5365, 0.02224, 0.5365, 0.2027, 0.7169, 0.00019, 0.7169, 0.02224, 0.5365, 0.02224, 0.5144, 0.2027, 0.5144, 0.2027, 0.7169, 0.9736, 0.03484, 0.9518, 0.03423, 0.7589, 0.01514, 0.9835, 0.02657, 0.9707, 0.05512, 0.9736, 0.03484, 0.9814, 0.02659, 0.9809, 0.2452, 0.962, 0.04376, 0.9631, 0.04394, 0.9628, 0.04419, 0.9622, 0.04405, 0.9645, 0.04624, 0.9647, 0.04272, 0.9651, 0.04326, 0.9648, 0.04578, 0.9581, 0.03924, 0.9671, 0.039, 0.9653, 0.0399, 0.9597, 0.03984, 0.9603, 0.04253, 0.9602, 0.04608, 0.9598, 0.04555, 0.96, 0.043, 0.9567, 0.03871, 0.9566, 0.05032, 0.9537, 0.0531, 0.9518, 0.03423, 0.9566, 0.05032, 0.9679, 0.04995, 0.9707, 0.05512, 0.9537, 0.0531, 0.9685, 0.03844, 0.9567, 0.03871, 0.9518, 0.03423, 0.9736, 0.03484, 0.9679, 0.04995, 0.9685, 0.03844, 0.9736, 0.03484, 0.9707, 0.05512, 0.9605, 0.0462, 0.9606, 0.04241, 0.9618, 0.04345, 0.9615, 0.04507, 0.9642, 0.04636, 0.9605, 0.0462, 0.9615, 0.04507, 0.9631, 0.04534, 0.9606, 0.04241, 0.9645, 0.04259, 0.9634, 0.04372, 0.9618, 0.04345, 0.9645, 0.04259, 0.9642, 0.04636, 0.9631, 0.04534, 0.9634, 0.04372, 0.962, 0.04376, 0.9618, 0.04486, 0.9615, 0.04507, 0.9618, 0.04345, 0.9618, 0.04486, 0.9629, 0.04503, 0.9631, 0.04534, 0.9615, 0.04507, 0.9631, 0.04394, 0.962, 0.04376, 0.9618, 0.04345, 0.9634, 0.04372, 0.9629, 0.04503, 0.9631, 0.04394, 0.9634, 0.04372, 0.9631, 0.04534, 0.9627, 0.04474, 0.9621, 0.04461, 0.9622, 0.04405, 0.9628, 0.04419, 0.9618, 0.04486, 0.962, 0.04376, 0.9622, 0.04405, 0.9621, 0.04461, 0.9631, 0.04394, 0.9629, 0.04503, 0.9627, 0.04474, 0.9628, 0.04419, 0.9629, 0.04503, 0.9618, 0.04486, 0.9621, 0.04461, 0.9627, 0.04474, 0.9645, 0.04624, 0.9675, 0.04879, 0.9679, 0.04995, 0.9642, 0.04636, 0.9679, 0.03994, 0.9647, 0.04272, 0.9645, 0.04259, 0.9685, 0.03844, 0.9572, 0.04887, 0.9602, 0.04608, 0.9605, 0.0462, 0.9566, 0.05032, 0.9603, 0.04253, 0.9572, 0.03993, 0.9567, 0.03871, 0.9606, 0.04241, 0.9572, 0.03993, 0.9572, 0.04887, 0.9566, 0.05032, 0.9567, 0.03871, 0.9675, 0.04879, 0.9679, 0.03994, 0.9685, 0.03844, 0.9679, 0.04995, 0.9602, 0.04608, 0.9603, 0.04253, 0.9606, 0.04241, 0.9605, 0.0462, 0.9647, 0.04272, 0.9645, 0.04624, 0.9642, 0.04636, 0.9645, 0.04259, 0.9667, 0.04944, 0.9641, 0.04663, 0.9642, 0.04636, 0.9679, 0.04995, 0.9643, 0.04229, 0.9671, 0.039, 0.9685, 0.03844, 0.9645, 0.04259, 0.9606, 0.0465, 0.9579, 0.04976, 0.9566, 0.05032, 0.9605, 0.0462, 0.9581, 0.03924, 0.9608, 0.04214, 0.9606, 0.04241, 0.9567, 0.03871, 0.9579, 0.04976, 0.9667, 0.04944, 0.9679, 0.04995, 0.9566, 0.05032, 0.9671, 0.039, 0.9581, 0.03924, 0.9567, 0.03871, 0.9685, 0.03844, 0.9641, 0.04663, 0.9606, 0.0465, 0.9605, 0.0462, 0.9642, 0.04636, 0.9608, 0.04214, 0.9643, 0.04229, 0.9645, 0.04259, 0.9606, 0.04241, 0.9671, 0.04166, 0.9668, 0.04714, 0.9648, 0.04578, 0.9651, 0.04326, 0.9651, 0.04887, 0.9597, 0.04887, 0.9611, 0.04682, 0.9636, 0.04699, 0.9597, 0.03984, 0.9653, 0.0399, 0.9638, 0.04196, 0.9613, 0.04177, 0.9578, 0.04717, 0.958, 0.04163, 0.96, 0.043, 0.9598, 0.04555, 0.9675, 0.04879, 0.9645, 0.04624, 0.9648, 0.04578, 0.9668, 0.04714, 0.9643, 0.04229, 0.9608, 0.04214, 0.9613, 0.04177, 0.9638, 0.04196, 0.9647, 0.04272, 0.9679, 0.03994, 0.9671, 0.04166, 0.9651, 0.04326, 0.9641, 0.04663, 0.9667, 0.04944, 0.9651, 0.04887, 0.9636, 0.04699, 0.9602, 0.04608, 0.9572, 0.04887, 0.9578, 0.04717, 0.9598, 0.04555, 0.9671, 0.039, 0.9643, 0.04229, 0.9638, 0.04196, 0.9653, 0.0399, 0.9572, 0.03993, 0.9603, 0.04253, 0.96, 0.043, 0.958, 0.04163, 0.9579, 0.04976, 0.9606, 0.0465, 0.9611, 0.04682, 0.9597, 0.04887, 0.9572, 0.04887, 0.9572, 0.03993, 0.958, 0.04163, 0.9578, 0.04717, 0.9608, 0.04214, 0.9581, 0.03924, 0.9597, 0.03984, 0.9613, 0.04177, 0.9679, 0.03994, 0.9675, 0.04879, 0.9668, 0.04714, 0.9671, 0.04166, 0.9667, 0.04944, 0.9579, 0.04976, 0.9597, 0.04887, 0.9651, 0.04887, 0.9396, 0.06629, 0.9384, 0.04391, 0.9518, 0.03423, 0.9537, 0.0531, 0.9616, 0.06858, 0.9396, 0.06629, 0.9537, 0.0531, 0.9707, 0.05512, 0.9518, 0.03423, 0.7588, 0.02241, 0.7589, 0.01514, 0.9809, 0.2452, 0.9728, 0.2453, 0.9707, 0.05512, 0.7587, 0.03421, 0.7588, 0.02241, 0.9518, 0.03423, 0.9384, 0.04391, 0.9622, 0.2453, 0.9616, 0.06858, 0.9707, 0.05512, 0.9728, 0.2453])
me_cube.materials.append(mat_steelframe)
me_cube.materials.append(mat_sides)
me_cube.use_remesh_preserve_volume = False
me_cube.use_remesh_preserve_attributes = False
me_cube.use_mirror_vertex_groups = False
me_cube.update()

# ---- objects
ob_cube = bpy.data.objects.new('Cube', me_cube)

# ---- transforms, parenting, visibility, modifiers, constraints
ob_cube.location = (0.0, 0.0, 0.0)
ob_cube.lock_rotations_4d = False
ob_cube.empty_display_type = 'ARROWS'
ob_cube.lineart.crease_threshold = 0.0

# ---- collection membership
col_collection.objects.link(ob_cube)

# ---- scene / render settings (as saved in the file)
scene.frame_start = 1; scene.frame_end = 250; scene.frame_set(1)
scene.render.engine = 'CYCLES'
scene.cycles.use_denoising = False
scene.cycles.samples = 128
scene.cycles.sampling_pattern = 'TABULATED_SOBOL'
scene.cycles.use_adaptive_sampling = False
scene.cycles.use_light_tree = False
scene.view_settings.view_transform = 'Filmic'
bpy.context.view_layer.update()

# ---- added for rendering (the .blend has no active camera and no usable light): camera, sun
cam_auto = bpy.data.cameras.new('AutoCamera')
cam_auto.lens = 50.0
cam_auto.sensor_width = 36.0
cam_auto.clip_end = 1000.0
ob_auto_camera = bpy.data.objects.new('AutoCamera', cam_auto)
scene.collection.objects.link(ob_auto_camera)
ob_auto_camera.location = (2.51625, -3.0195, 2.12465)
ob_auto_camera.rotation_euler = (1.09748, -7.21219e-08, 0.694738)
scene.camera = ob_auto_camera
light_auto_sun = bpy.data.lights.new('AutoSun', 'SUN')
light_auto_sun.energy = 3.0
light_auto_sun.angle = 0.0523599
ob_auto_sun = bpy.data.objects.new('AutoSun', light_auto_sun)
scene.collection.objects.link(ob_auto_sun)
ob_auto_sun.rotation_euler = (0.872665, 0.174533, 0.523599)
bpy.context.view_layer.update()
